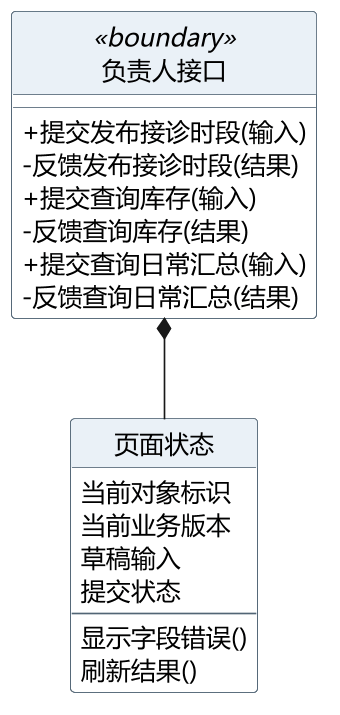

The diagram above was rendered by PlantUML. Its source (embedded in the PNG):
@startuml
skinparam defaultFontName Microsoft YaHei
skinparam defaultFontSize 15
skinparam backgroundColor white
skinparam shadowing false
skinparam dpi 160
skinparam classAttributeIconSize 0
skinparam class {
 BackgroundColor white
 BorderColor #526575
 HeaderBackgroundColor #EAF1F7
}
hide circle
class "负责人接口" as UI <<boundary>> {
 + 提交发布接诊时段(输入)
 - 反馈发布接诊时段(结果)
 + 提交查询库存(输入)
 - 反馈查询库存(结果)
 + 提交查询日常汇总(输入)
 - 反馈查询日常汇总(结果)
}
class "页面状态" as S {
 当前对象标识
 当前业务版本
 草稿输入
 提交状态
 --
 显示字段错误()
 刷新结果()
}
UI *-- S

@enduml